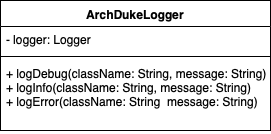

The diagram above was exported from draw.io. Its source (the exported page's mxGraphModel, read from the mxfile embedded in the PNG):
<mxGraphModel dx="788" dy="599" grid="1" gridSize="10" guides="1" tooltips="1" connect="1" arrows="1" fold="1" page="1" pageScale="1" pageWidth="827" pageHeight="1169" math="0" shadow="0">
  <root>
    <mxCell id="0" />
    <mxCell id="1" parent="0" />
    <mxCell id="mmAnfloQitNfVMGDPqGB-1" value="ArchDukeLogger" style="swimlane;fontStyle=1;align=center;verticalAlign=top;childLayout=stackLayout;horizontal=1;startSize=26;horizontalStack=0;resizeParent=1;resizeParentMax=0;resizeLast=0;collapsible=1;marginBottom=0;" parent="1" vertex="1">
      <mxGeometry x="210" y="260" width="270" height="130" as="geometry" />
    </mxCell>
    <mxCell id="mmAnfloQitNfVMGDPqGB-2" value="- logger: Logger" style="text;strokeColor=none;fillColor=none;align=left;verticalAlign=top;spacingLeft=4;spacingRight=4;overflow=hidden;rotatable=0;points=[[0,0.5],[1,0.5]];portConstraint=eastwest;" parent="mmAnfloQitNfVMGDPqGB-1" vertex="1">
      <mxGeometry y="26" width="270" height="26" as="geometry" />
    </mxCell>
    <mxCell id="mmAnfloQitNfVMGDPqGB-3" value="" style="line;strokeWidth=1;fillColor=none;align=left;verticalAlign=middle;spacingTop=-1;spacingLeft=3;spacingRight=3;rotatable=0;labelPosition=right;points=[];portConstraint=eastwest;" parent="mmAnfloQitNfVMGDPqGB-1" vertex="1">
      <mxGeometry y="52" width="270" height="8" as="geometry" />
    </mxCell>
    <mxCell id="mmAnfloQitNfVMGDPqGB-4" value="+ logDebug(className: String, message: String):&#10;+ logInfo(className: String, message: String) &#10;+ logError(className: String  message: String)" style="text;strokeColor=none;fillColor=none;align=left;verticalAlign=top;spacingLeft=4;spacingRight=4;overflow=hidden;rotatable=0;points=[[0,0.5],[1,0.5]];portConstraint=eastwest;" parent="mmAnfloQitNfVMGDPqGB-1" vertex="1">
      <mxGeometry y="60" width="270" height="70" as="geometry" />
    </mxCell>
  </root>
</mxGraphModel>